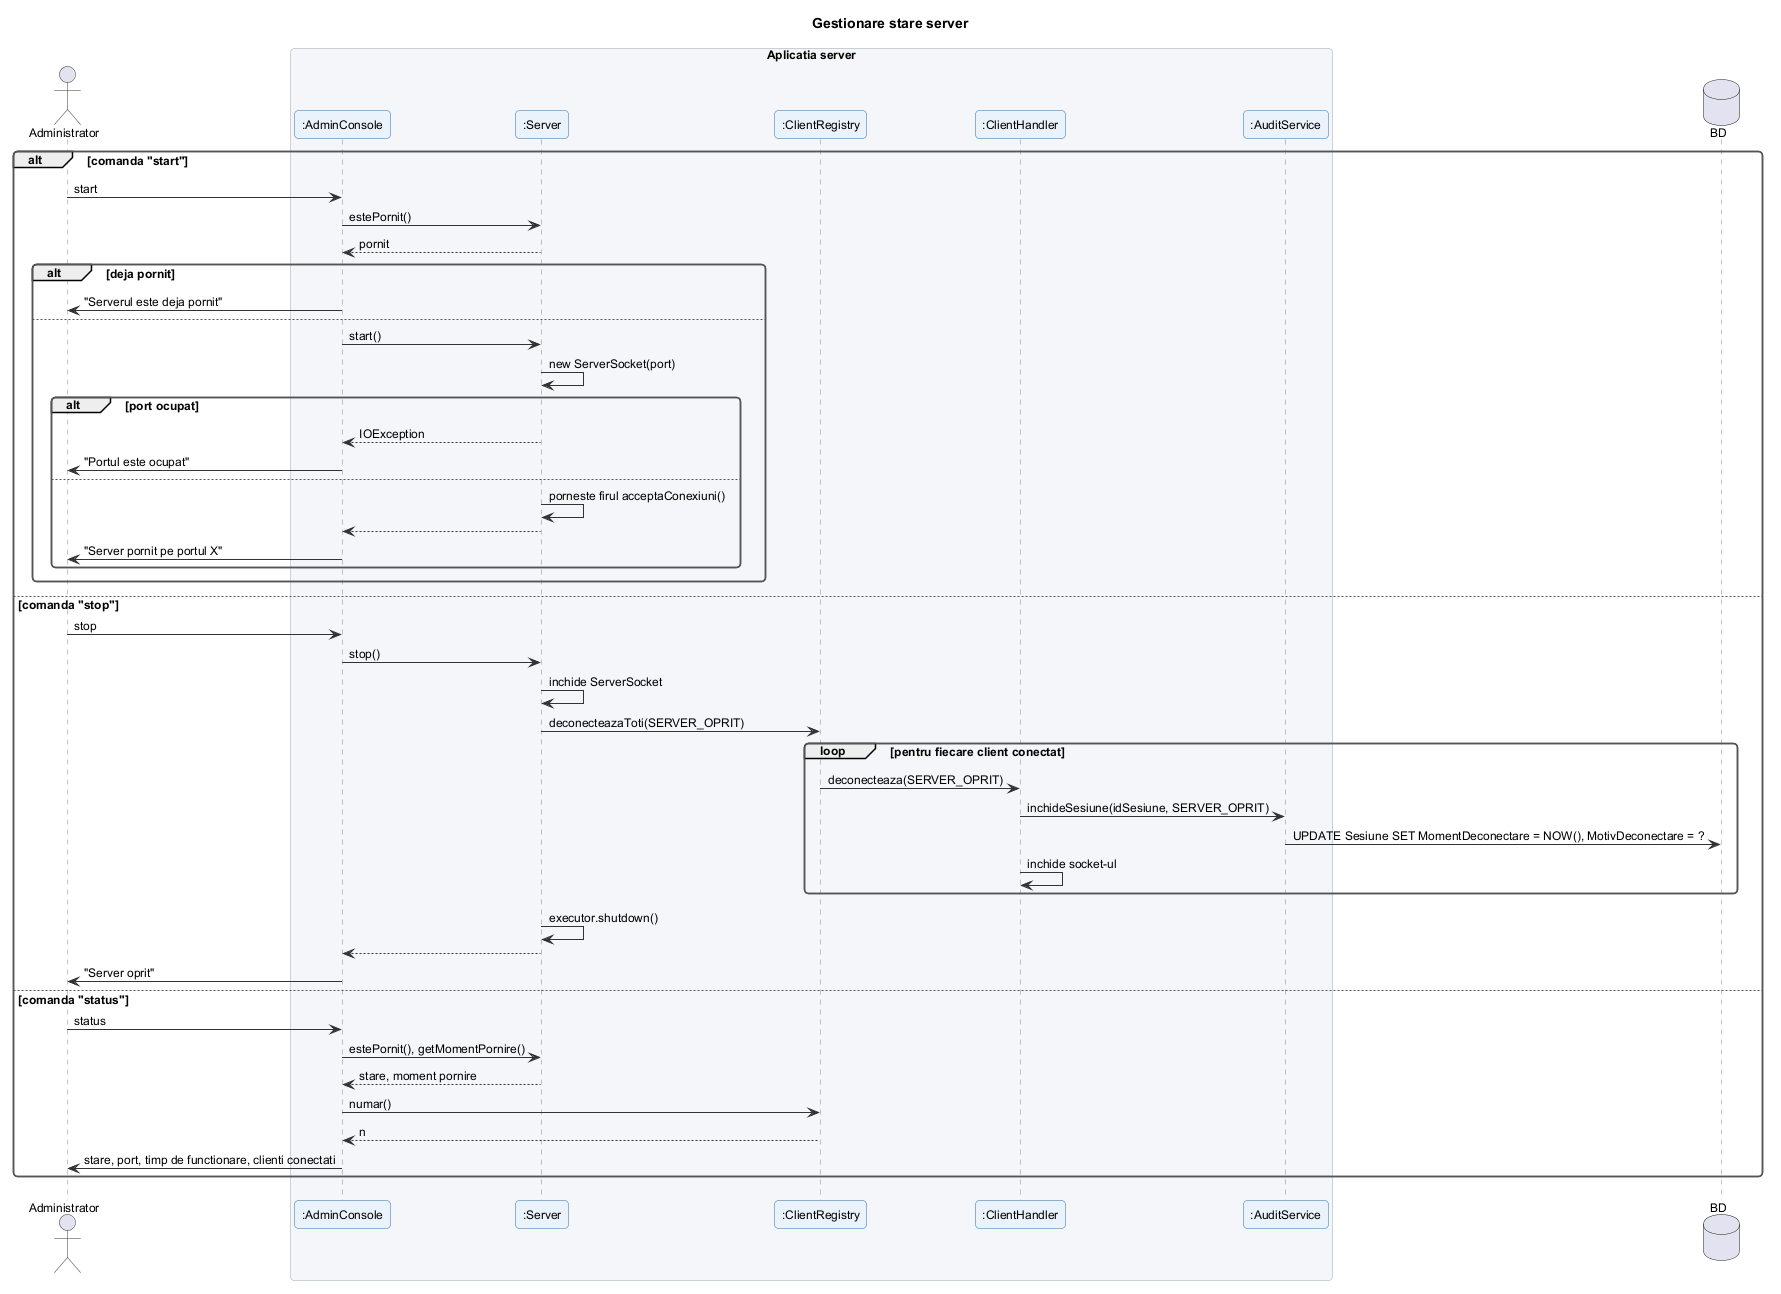

The diagram above was rendered by PlantUML. Its source (embedded in the PNG):
@startuml gestionare_stare_server
!include ../_stil.iuml
title Gestionare stare server

actor Administrator
box "Aplicatia server"
participant ":AdminConsole" as AC
participant ":Server" as SV
participant ":ClientRegistry" as CR
participant ":ClientHandler" as CH
participant ":AuditService" as AS
end box
database "BD" as DB

alt comanda "start"
  Administrator -> AC : start
  AC -> SV : estePornit()
  SV --> AC : pornit
  alt deja pornit
    AC -> Administrator : "Serverul este deja pornit"
  else
    AC -> SV : start()
    SV -> SV : new ServerSocket(port)
    alt port ocupat
      SV --> AC : IOException
      AC -> Administrator : "Portul este ocupat"
    else
      SV -> SV : porneste firul acceptaConexiuni()
      SV --> AC
      AC -> Administrator : "Server pornit pe portul X"
    end
  end
else comanda "stop"
  Administrator -> AC : stop
  AC -> SV : stop()
  SV -> SV : inchide ServerSocket
  SV -> CR : deconecteazaToti(SERVER_OPRIT)
  loop pentru fiecare client conectat
    CR -> CH : deconecteaza(SERVER_OPRIT)
    CH -> AS : inchideSesiune(idSesiune, SERVER_OPRIT)
    AS -> DB : UPDATE Sesiune SET MomentDeconectare = NOW(), MotivDeconectare = ?
    CH -> CH : inchide socket-ul
  end
  SV -> SV : executor.shutdown()
  SV --> AC
  AC -> Administrator : "Server oprit"
else comanda "status"
  Administrator -> AC : status
  AC -> SV : estePornit(), getMomentPornire()
  SV --> AC : stare, moment pornire
  AC -> CR : numar()
  CR --> AC : n
  AC -> Administrator : stare, port, timp de functionare, clienti conectati
end
@enduml